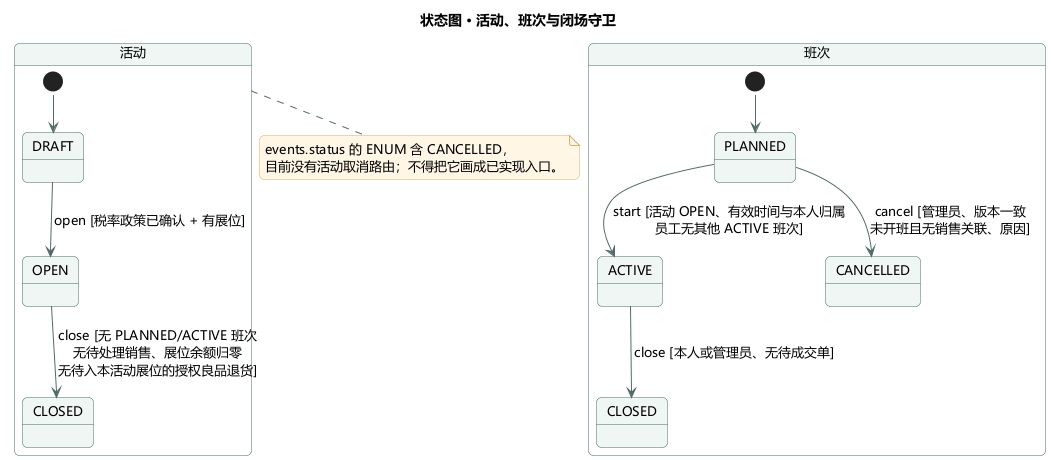

The diagram above was rendered by PlantUML. Its source (embedded in the PNG):
@startuml
!pragma layout smetana
skinparam backgroundColor #FFFFFF
skinparam shadowing false
skinparam defaultFontName Microsoft YaHei
skinparam defaultFontSize 13
skinparam roundcorner 10
skinparam ArrowColor #526A68
skinparam classBorderColor #476C68
skinparam classBackgroundColor #F1F7F5
skinparam classAttributeIconSize 0
skinparam packageBorderColor #AABCB7
skinparam packageBackgroundColor #FAFCFB
skinparam sequenceParticipantBackgroundColor #E9F3EF
skinparam sequenceParticipantBorderColor #476C68
skinparam sequenceLifeLineBorderColor #B8C7C2
skinparam actorBorderColor #476C68
skinparam usecaseBackgroundColor #EFF6F3
skinparam usecaseBorderColor #476C68
skinparam stateBackgroundColor #EFF6F3
skinparam stateBorderColor #476C68
skinparam noteBackgroundColor #FFF6E6
skinparam noteBorderColor #D6AF6E
title 状态图 · 活动、班次与闭场守卫
state "活动" as E {
 [*] --> E_DRAFT
 state "DRAFT" as E_DRAFT
 state "OPEN" as E_OPEN
 state "CLOSED" as E_CLOSED
 E_DRAFT --> E_OPEN : open [税率政策已确认 + 有展位]
 E_OPEN --> E_CLOSED : close [无 PLANNED/ACTIVE 班次\n无待处理销售、展位余额归零\n无待入本活动展位的授权良品退货]
}
state "班次" as S {
 [*] --> PLANNED
 PLANNED --> ACTIVE : start [活动 OPEN、有效时间与本人归属\n员工无其他 ACTIVE 班次]
 PLANNED --> CANCELLED : cancel [管理员、版本一致\n未开班且无销售关联、原因]
 ACTIVE --> CLOSED : close [本人或管理员、无待成交单]
}
note bottom of E
events.status 的 ENUM 含 CANCELLED，
目前没有活动取消路由；不得把它画成已实现入口。
end note
@enduml